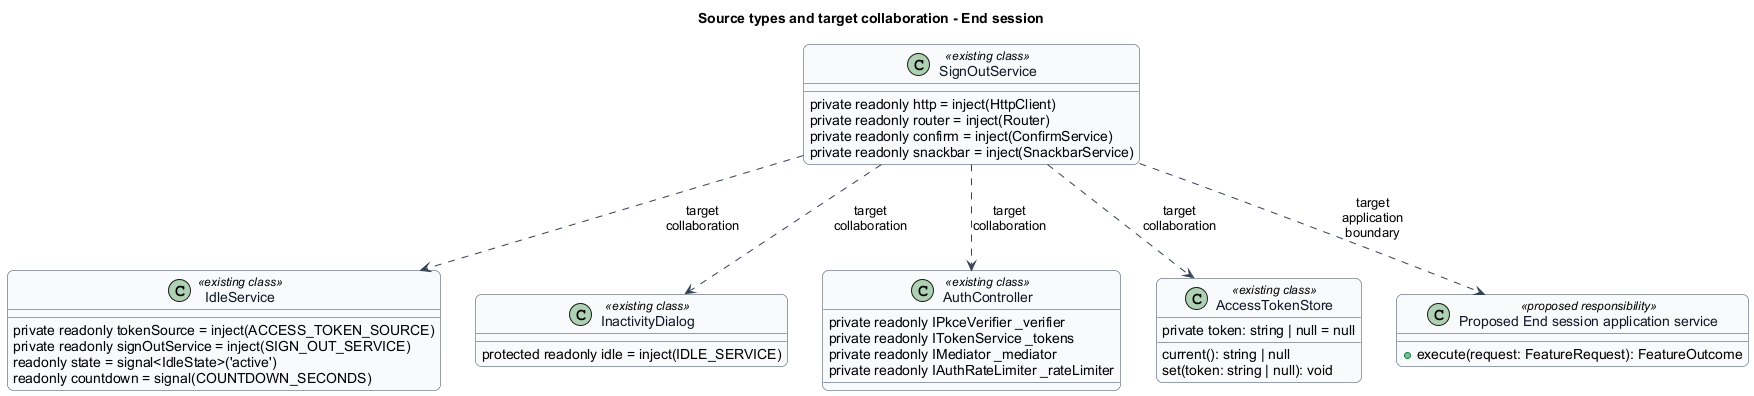

The diagram above was rendered by PlantUML. Its source (embedded in the PNG):
@startuml
skinparam backgroundColor #FFFFFF
skinparam shadowing false
skinparam roundcorner 12
skinparam defaultFontName Arial
skinparam ArrowColor #344054
skinparam sequenceMessageAlign center
skinparam maxMessageSize 80
skinparam class {
  BorderColor #344054
  FontColor #101828
  BackgroundColor #F9FAFB
}
title Source types and target collaboration - End session
class "SignOutService" as t0 <<existing class>> {
  private readonly http = inject(HttpClient)
  private readonly router = inject(Router)
  private readonly confirm = inject(ConfirmService)
  private readonly snackbar = inject(SnackbarService)
}
class "IdleService" as t1 <<existing class>> {
  private readonly tokenSource = inject(ACCESS_TOKEN_SOURCE)
  private readonly signOutService = inject(SIGN_OUT_SERVICE)
  readonly state = signal<IdleState>('active')
  readonly countdown = signal(COUNTDOWN_SECONDS)
}
class "InactivityDialog" as t2 <<existing class>> {
  protected readonly idle = inject(IDLE_SERVICE)
}
class "AuthController" as t3 <<existing class>> {
  private readonly IPkceVerifier _verifier
  private readonly ITokenService _tokens
  private readonly IMediator _mediator
  private readonly IAuthRateLimiter _rateLimiter
}
class "AccessTokenStore" as t4 <<existing class>> {
  private token: string | null = null
  current(): string | null
  set(token: string | null): void
}
t0 ..> t1 : target collaboration
t0 ..> t2 : target collaboration
t0 ..> t3 : target collaboration
t0 ..> t4 : target collaboration
class "Proposed End session application service" as proposed <<proposed responsibility>> {
  +execute(request: FeatureRequest): FeatureOutcome
}
t0 ..> proposed : target application boundary

@enduml